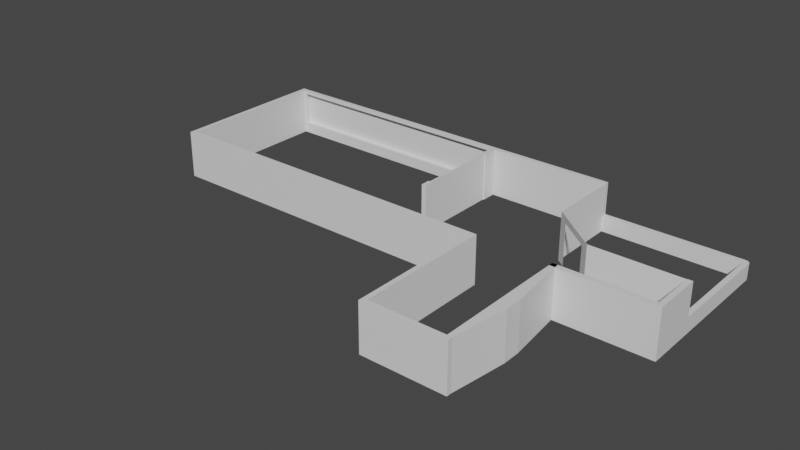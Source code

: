 # Source: HUBValencia.blend  (saved by Blender 3.3.6; exported with 4.5.12 LTS)
import bpy
from mathutils import Matrix  # noqa: F401  (used for matrix-valued properties, if any)

bpy.ops.wm.read_factory_settings(use_empty=True)
scene = bpy.context.scene
scene.name = 'Scene'

# ---- collections
col_collection = bpy.data.collections.new('Collection'); scene.collection.children.link(col_collection)

# ---- materials (node trees are filled in below, after node groups)
mat_material = bpy.data.materials.new('Material')
mat_material.alpha_threshold = 0.0
mat_material.use_transparent_shadow = False
mat_material.roughness = 0.5
mat_material.line_color = (0.0, 0.0, 0.0, 1.0)

# ---- material node trees
mat_material.use_nodes = True; mat_material.node_tree.nodes.clear()
_N = mat_material.node_tree.nodes; _L = mat_material.node_tree.links
n0 = _N.new('ShaderNodeOutputMaterial'); n0.name = 'Material Output'; n0.location = (300, 300)
n1 = _N.new('ShaderNodeBsdfPrincipled'); n1.name = 'Principled BSDF'; n1.location = (10, 300)
n1.distribution = 'GGX'
n1.subsurface_method = 'RANDOM_WALK_SKIN'
n1.inputs[3].default_value = 1.45
n1.inputs[27].default_value = (0.0, 0.0, 0.0, 1.0)
n1.inputs[28].default_value = 1.0
_L.new(n1.outputs[0], n0.inputs[0])
n0.is_active_output = True

# ---- world
world_world = bpy.data.worlds.new('World'); scene.world = world_world
world_world.use_nodes = True; world_world.node_tree.nodes.clear()
_N = world_world.node_tree.nodes; _L = world_world.node_tree.links
n0 = _N.new('ShaderNodeOutputWorld'); n0.name = 'World Output'; n0.location = (300, 300)
n1 = _N.new('ShaderNodeBackground'); n1.name = 'Background'; n1.location = (10, 300)
n1.inputs[0].default_value = (0.05088, 0.05088, 0.05088, 1.0)
_L.new(n1.outputs[0], n0.inputs[0])
n0.is_active_output = True
world_world.color = (0.05088, 0.05088, 0.05088)
world_world.use_sun_shadow = False
world_world.sun_shadow_jitter_overblur = 0.0

# ---- meshes
me_cube = bpy.data.meshes.new('Cube')
me_cube.from_pydata([(-9.063, 1.999, 1.638), (-9.063, 1.999, -0.4062), (-9.063, 1.799, 1.638), (-8.86, 1.999, -0.4062), (-8.86, 1.999, 1.638), (-8.86, 1.799, 1.638), (-8.86, 1.799, -0.4062), (-9.063, 1.799, -0.4062), (-9.063, -4.95, -0.4142), (-9.063, -4.941, 1.63), (-8.86, -4.941, 1.63), (-8.86, -4.95, -0.4142), (-8.86, -4.741, 1.63), (-9.063, -4.741, 1.63), (-9.063, -4.741, -0.4142), (-8.86, -4.741, -0.4142), (3.142, -4.741, 1.63), (3.142, -4.941, 1.63), (3.142, -4.95, -0.4142), (3.142, -4.741, -0.4142), (2.925, -4.741, -0.4142), (2.925, -4.95, -0.4142), (2.925, -4.941, 1.63), (2.925, -4.741, 1.63), (3.142, -4.941, 1.63), (3.142, -4.95, -0.4142), (2.925, -4.941, 1.63), (2.925, -4.95, -0.4142), (3.142, -4.941, 1.63), (3.142, -4.95, -0.4142), (2.925, -4.941, 1.63), (2.925, -4.95, -0.4142), (7.256, 1.999, 1.638), (7.256, 1.999, -0.4062), (7.256, 1.799, 1.638), (7.256, 1.799, -0.4062), (2.044, 1.999, 1.638), (2.044, 1.999, -0.4062), (2.044, 1.799, 1.638), (2.044, 1.799, -0.4062), (1.844, 1.999, -0.4062), (1.844, 1.799, 1.638), (1.844, 1.999, 1.638), (1.844, 1.799, -0.4062), (1.844, -2.748, -0.4062), (2.044, -2.748, -0.4062), (2.044, -2.748, 1.638), (1.844, -2.748, 1.638), (7.107, 1.999, 1.638), (7.107, 1.799, -0.4062), (7.107, 1.999, -0.4062), (7.107, 1.799, 1.638), (9.089, -7.524, 1.51), (9.089, -8.039, 1.51), (9.089, -7.53, -0.2906), (9.089, -8.045, -0.2906), (13.28, -2.989, 1.635), (13.28, -2.992, -0.4094), (13.06, -2.989, 1.635), (13.06, -2.992, -0.4094), (13.06, -4.787, 1.632), (13.06, -4.794, -0.4125), (13.28, -4.787, 1.632), (13.28, -4.794, -0.4125), (13.06, -4.987, 1.632), (13.06, -4.994, -0.4125), (13.28, -4.987, 1.632), (13.28, -4.994, -0.4125), (9.09, -4.787, 1.632), (9.09, -4.794, -0.4125), (9.09, -4.987, 1.632), (9.09, -4.994, -0.4125), (13.28, -2.89, 1.635), (13.06, -2.89, 1.635), (13.06, -2.894, -0.4094), (13.28, -2.894, -0.4094), (13.06, -2.989, 1.635), (13.06, -2.992, -0.4094), (9.299, -4.794, -0.4125), (9.299, -4.787, 1.632), (9.299, -4.987, 1.632), (9.299, -4.994, -0.4125), (9.61, -8.16, 1.632), (9.61, -8.168, -0.4125), (9.61, -7.409, -0.4125), (9.61, -7.401, 1.632), (9.089, -10.55, 1.632), (9.089, -10.56, -0.4122), (9.289, -10.55, 1.632), (9.289, -10.56, -0.4123), (9.289, -10.76, -0.4123), (9.289, -10.75, 1.632), (9.089, -10.76, -0.4122), (9.089, -10.75, 1.632), (5.909, -4.741, 1.63), (5.909, -4.941, 1.63), (5.909, -4.95, -0.4142), (5.909, -4.741, -0.4142), (5.709, -4.741, -0.4142), (5.709, -4.95, -0.4142), (5.709, -4.941, 1.63), (5.709, -4.741, 1.63), (5.709, -10.76, -0.4101), (5.709, -10.55, 1.634), (5.709, -10.75, 1.634), (5.709, -10.56, -0.4101), (5.909, -10.75, 1.634), (5.909, -10.56, -0.4101), (5.909, -10.76, -0.4101), (5.909, -10.55, 1.634), (1.844, 1.152, -0.4062), (1.844, -2.333, -0.4062), (1.844, -2.333, 1.638), (1.844, 1.152, 1.638), (2.044, -2.333, 1.638), (2.044, 1.152, 1.638), (2.044, -2.333, -0.4062), (2.044, 1.152, -0.4062), (13.06, -2.892, 0.2679), (13.28, -2.892, 0.2679), (7.256, 1.999, 0.2679), (7.256, 1.799, 0.2679), (9.089, -7.401, 1.632), (9.089, -7.409, -0.4125), (9.289, -7.409, -0.4125), (9.289, -7.401, 1.632), (9.089, -7.401, 1.632), (9.089, -8.16, 1.632), (9.089, -7.409, -0.4125), (9.089, -8.168, -0.4125), (9.529, -7.524, 1.51), (9.529, -8.039, 1.51), (9.529, -7.53, -0.2906), (9.529, -8.045, -0.2906), (-8.86, 1.799, 0.6159), (1.844, 1.799, 0.6159)], [(122, 123), (125, 122), (123, 124), (124, 125)], [(4, 0, 2, 5), (7, 2, 0, 1), (50, 33, 35, 49), (50, 48, 32, 120, 33), (1, 0, 4, 3), (1, 3, 6, 7), (14, 15, 11, 8), (11, 10, 9, 8), (13, 14, 8, 9), (21, 20, 19, 18), (12, 13, 9, 10), (5, 2, 13, 12), (6, 134, 5, 12, 15), (2, 7, 14, 13), (7, 6, 15, 14), (99, 98, 97, 96), (23, 22, 17, 16), (20, 23, 16, 19), (18, 17, 24, 25), (10, 11, 21, 22), (15, 12, 23, 20), (12, 10, 22, 23), (11, 15, 20, 21), (27, 25, 29, 31), (22, 21, 27, 26), (17, 22, 26, 24), (21, 18, 25, 27), (25, 24, 28, 29), (26, 27, 31, 30), (24, 26, 30, 28), (28, 30, 31, 29), (104, 103, 105, 102), (88, 91, 90, 89), (120, 32, 34, 121), (48, 36, 38, 51), (49, 51, 38, 39), (40, 42, 36, 37), (40, 37, 39, 43), (36, 42, 41, 38), (112, 111, 44, 47), (45, 46, 47, 44), (114, 112, 47, 46), (116, 114, 46, 45), (111, 116, 45, 44), (35, 121, 34, 51, 49), (32, 48, 51, 34), (37, 36, 48, 50), (37, 50, 49, 39), (83, 82, 88, 89), (52, 54, 132, 130), (84, 83, 129, 128), (82, 85, 126, 127), (63, 61, 59, 57), (61, 60, 58, 59), (62, 63, 57, 56), (60, 62, 56, 58), (64, 66, 62, 60), (66, 67, 63, 62), (79, 78, 69, 68), (67, 65, 61, 63), (71, 70, 68, 69), (78, 81, 71, 69), (80, 79, 68, 70), (57, 59, 74, 75), (74, 59, 77), (56, 57, 75, 119, 72), (58, 56, 72, 73), (77, 76, 73, 118, 74), (58, 73, 76), (59, 58, 76, 77), (64, 60, 79, 80), (61, 65, 81, 78), (65, 64, 80, 81), (60, 61, 78, 79), (128, 126, 68, 69), (65, 67, 66, 64), (84, 85, 82, 83), (126, 85, 79, 68), (85, 84, 78, 79), (84, 128, 69, 78), (89, 88, 86, 87), (129, 83, 89, 87), (82, 127, 86, 88), (127, 129, 87, 86), (86, 93, 91, 88), (92, 87, 89, 90), (93, 92, 90, 91), (107, 109, 86, 87), (106, 108, 92, 93), (108, 107, 87, 92), (109, 106, 93, 86), (97, 94, 95, 96), (101, 100, 95, 94), (98, 101, 94, 97), (100, 99, 96, 95), (17, 18, 99, 100), (19, 16, 101, 98), (16, 17, 100, 101), (18, 19, 98, 99), (103, 104, 106, 109), (102, 105, 107, 108), (104, 102, 108, 106), (109, 107, 96, 95), (107, 105, 99, 96), (105, 103, 100, 99), (103, 109, 95, 100), (43, 39, 117, 110), (39, 38, 115, 117), (38, 41, 113, 115), (41, 135, 43, 110, 113), (117, 115, 113, 110), (116, 111, 112, 114), (73, 72, 119, 118), (33, 120, 121, 35), (52, 53, 127, 126), (55, 54, 128, 129), (53, 55, 129, 127), (54, 52, 126, 128), (133, 131, 130, 132), (54, 55, 133, 132), (55, 53, 131, 133), (53, 52, 130, 131)])
_uv = me_cube.uv_layers.new(name='UVMap')
_uv.uv.foreach_set('vector', [0.8542, 0.5, 0.875, 0.5, 0.875, 0.75, 0.8542, 0.75, 0.375, 0.0, 0.625, 0.0, 0.625, 0.25, 0.375, 0.25, 0.375, 0.5, 0.375, 0.5, 0.375, 0.75, 0.375, 0.75, 0.375, 0.5, 0.625, 0.5, 0.625, 0.5, 0.4687, 0.5, 0.375, 0.5, 0.375, 0.25, 0.625, 0.25, 0.625, 0.2708, 0.375, 0.2708, 0.125, 0.5, 0.1458, 0.5, 0.1458, 0.75, 0.125, 0.75, 0.125, 0.75, 0.1458, 0.75, 0.1458, 0.75, 0.125, 0.75, 0.375, 0.9792, 0.625, 0.9792, 0.625, 1.0, 0.375, 1.0, 0.625, 0.0, 0.375, 0.0, 0.375, 0.0, 0.625, 0.0, 0.1458, 0.75, 0.1458, 0.75, 0.1458, 0.75, 0.1458, 0.75, 0.8542, 0.75, 0.875, 0.75, 0.875, 0.75, 0.8542, 0.75, 0.8542, 0.75, 0.875, 0.75, 0.875, 0.75, 0.8542, 0.75, 0.375, 0.9792, 0.5, 0.9792, 0.625, 0.9792, 0.625, 0.9792, 0.375, 0.9792, 0.625, 0.0, 0.375, 0.0, 0.375, 0.0, 0.625, 0.0, 0.125, 0.75, 0.1458, 0.75, 0.1458, 0.75, 0.125, 0.75, 0.1458, 0.75, 0.1458, 0.75, 0.1458, 0.75, 0.1458, 0.75, 0.8542, 0.75, 0.8542, 0.75, 0.8542, 0.75, 0.8542, 0.75, 0.375, 0.9792, 0.625, 0.9792, 0.625, 0.9792, 0.375, 0.9792, 0.375, 0.9792, 0.625, 0.9792, 0.625, 0.9792, 0.375, 0.9792, 0.625, 0.9792, 0.375, 0.9792, 0.375, 0.9792, 0.625, 0.9792, 0.375, 0.9792, 0.625, 0.9792, 0.625, 0.9792, 0.375, 0.9792, 0.8542, 0.75, 0.8542, 0.75, 0.8542, 0.75, 0.8542, 0.75, 0.1458, 0.75, 0.1458, 0.75, 0.1458, 0.75, 0.1458, 0.75, 0.1458, 0.75, 0.1458, 0.75, 0.1458, 0.75, 0.1458, 0.75, 0.625, 0.9792, 0.375, 0.9792, 0.375, 0.9792, 0.625, 0.9792, 0.8542, 0.75, 0.8542, 0.75, 0.8542, 0.75, 0.8542, 0.75, 0.1458, 0.75, 0.1458, 0.75, 0.1458, 0.75, 0.1458, 0.75, 0.375, 0.9792, 0.625, 0.9792, 0.625, 0.9792, 0.375, 0.9792, 0.625, 0.9792, 0.375, 0.9792, 0.375, 0.9792, 0.625, 0.9792, 0.8542, 0.75, 0.8542, 0.75, 0.8542, 0.75, 0.8542, 0.75, 0.8542, 0.75, 0.8542, 0.75, 0.375, 0.9792, 0.1458, 0.75, 0.625, 0.9792, 0.625, 0.9792, 0.1458, 0.75, 0.375, 0.9792, 0.0, 0.0, 0.0, 0.0, 0.0, 0.0, 0.0, 0.0, 0.4687, 0.5, 0.625, 0.5, 0.625, 0.75, 0.4687, 0.75, 0.625, 0.5, 0.7165, 0.5, 0.7165, 0.75, 0.625, 0.75, 0.375, 0.75, 0.625, 0.75, 0.625, 0.8415, 0.375, 0.8415, 0.375, 0.4085, 0.625, 0.4085, 0.625, 0.4085, 0.375, 0.4085, 0.2835, 0.5, 0.2835, 0.5, 0.2835, 0.75, 0.2835, 0.75, 0.7165, 0.5, 0.7165, 0.5, 0.7165, 0.75, 0.7165, 0.75, 0.625, 0.8415, 0.375, 0.8415, 0.375, 0.8415, 0.625, 0.8415, 0.375, 0.8415, 0.625, 0.8415, 0.625, 0.8415, 0.375, 0.8415, 0.7165, 0.75, 0.7165, 0.75, 0.7165, 0.75, 0.7165, 0.75, 0.375, 0.8415, 0.625, 0.8415, 0.625, 0.8415, 0.375, 0.8415, 0.2835, 0.75, 0.2835, 0.75, 0.2835, 0.75, 0.2835, 0.75, 0.375, 0.75, 0.4687, 0.75, 0.625, 0.75, 0.625, 0.75, 0.375, 0.75, 0.625, 0.5, 0.625, 0.5, 0.625, 0.75, 0.625, 0.75, 0.375, 0.4085, 0.625, 0.4085, 0.625, 0.5, 0.375, 0.5, 0.2835, 0.5, 0.375, 0.5, 0.375, 0.75, 0.2835, 0.75, 0.375, 0.9792, 0.625, 0.9792, 0.625, 0.9792, 0.375, 0.9792, 0.6101, 0.9792, 0.3899, 0.9792, 0.3899, 0.9792, 0.6101, 0.9792, 0.1458, 0.75, 0.1458, 0.75, 0.1458, 0.75, 0.1458, 0.75, 0.8542, 0.75, 0.8542, 0.75, 0.8542, 0.75, 0.8542, 0.75, 0.1458, 0.75, 0.1458, 0.75, 0.1458, 0.75, 0.1458, 0.75, 0.375, 0.9792, 0.625, 0.9792, 0.625, 0.9792, 0.375, 0.9792, 0.625, 0.9792, 0.375, 0.9792, 0.375, 0.9792, 0.625, 0.9792, 0.8542, 0.75, 0.8542, 0.75, 0.8542, 0.75, 0.8542, 0.75, 0.8542, 0.75, 0.8542, 0.75, 0.8542, 0.75, 0.8542, 0.75, 0.625, 0.9792, 0.375, 0.9792, 0.375, 0.9792, 0.625, 0.9792, 0.625, 0.9792, 0.375, 0.9792, 0.375, 0.9792, 0.625, 0.9792, 0.1458, 0.75, 0.1458, 0.75, 0.1458, 0.75, 0.1458, 0.75, 0.375, 0.9792, 0.625, 0.9792, 0.625, 0.9792, 0.375, 0.9792, 0.1458, 0.75, 0.1458, 0.75, 0.1458, 0.75, 0.1458, 0.75, 0.8542, 0.75, 0.8542, 0.75, 0.8542, 0.75, 0.8542, 0.75, 0.1458, 0.75, 0.1458, 0.75, 0.1458, 0.75, 0.1458, 0.75, 0.1458, 0.75, 0.1458, 0.75, 0.1458, 0.75, 0.625, 0.9792, 0.375, 0.9792, 0.375, 0.9792, 0.4578, 0.9792, 0.625, 0.9792, 0.8542, 0.75, 0.8542, 0.75, 0.8542, 0.75, 0.8542, 0.75, 0.375, 0.9792, 0.625, 0.9792, 0.625, 0.9792, 0.4578, 0.9792, 0.375, 0.9792, 0.8542, 0.75, 0.8542, 0.75, 0.8542, 0.75, 0.375, 0.9792, 0.625, 0.9792, 0.625, 0.9792, 0.375, 0.9792, 0.8542, 0.75, 0.8542, 0.75, 0.8542, 0.75, 0.8542, 0.75, 0.1458, 0.75, 0.1458, 0.75, 0.1458, 0.75, 0.1458, 0.75, 0.375, 0.9792, 0.625, 0.9792, 0.625, 0.9792, 0.375, 0.9792, 0.625, 0.9792, 0.375, 0.9792, 0.375, 0.9792, 0.625, 0.9792, 0.375, 0.9792, 0.625, 0.9792, 0.625, 0.9792, 0.375, 0.9792, 0.375, 0.9792, 0.375, 0.9792, 0.8542, 0.75, 0.625, 0.9792, 0.375, 0.9792, 0.625, 0.9792, 0.625, 0.9792, 0.375, 0.9792, 0.8542, 0.75, 0.8542, 0.75, 0.8542, 0.75, 0.8542, 0.75, 0.625, 0.9792, 0.375, 0.9792, 0.375, 0.9792, 0.625, 0.9792, 0.1458, 0.75, 0.1458, 0.75, 0.1458, 0.75, 0.1458, 0.75, 0.375, 0.9792, 0.625, 0.9792, 0.625, 0.9792, 0.375, 0.9792, 0.1458, 0.75, 0.1458, 0.75, 0.1458, 0.75, 0.1458, 0.75, 0.8542, 0.75, 0.8542, 0.75, 0.8542, 0.75, 0.8542, 0.75, 0.625, 0.9792, 0.375, 0.9792, 0.375, 0.9792, 0.625, 0.9792, 0.8542, 0.75, 0.8542, 0.75, 0.8542, 0.75, 0.8542, 0.75, 0.1458, 0.75, 0.1458, 0.75, 0.1458, 0.75, 0.1458, 0.75, 0.625, 0.9792, 0.375, 0.9792, 0.375, 0.9792, 0.625, 0.9792, 0.375, 0.9792, 0.625, 0.9792, 0.625, 0.9792, 0.375, 0.9792, 0.625, 0.9792, 0.375, 0.9792, 0.375, 0.9792, 0.625, 0.9792, 0.1458, 0.75, 0.1458, 0.75, 0.1458, 0.75, 0.1458, 0.75, 0.8542, 0.75, 0.8542, 0.75, 0.8542, 0.75, 0.8542, 0.75, 0.375, 0.9792, 0.625, 0.9792, 0.625, 0.9792, 0.375, 0.9792, 0.8542, 0.75, 0.8542, 0.75, 0.8542, 0.75, 0.8542, 0.75, 0.375, 0.9792, 0.625, 0.9792, 0.625, 0.9792, 0.375, 0.9792, 0.625, 0.9792, 0.375, 0.9792, 0.375, 0.9792, 0.625, 0.9792, 0.625, 0.9792, 0.375, 0.9792, 0.375, 0.9792, 0.625, 0.9792, 0.375, 0.9792, 0.625, 0.9792, 0.625, 0.9792, 0.375, 0.9792, 0.8542, 0.75, 0.8542, 0.75, 0.8542, 0.75, 0.8542, 0.75, 0.1458, 0.75, 0.1458, 0.75, 0.1458, 0.75, 0.1458, 0.75, 0.8542, 0.75, 0.8542, 0.75, 0.8542, 0.75, 0.8542, 0.75, 0.1458, 0.75, 0.1458, 0.75, 0.1458, 0.75, 0.1458, 0.75, 0.625, 0.9792, 0.375, 0.9792, 0.375, 0.9792, 0.625, 0.9792, 0.625, 0.9792, 0.375, 0.9792, 0.375, 0.9792, 0.625, 0.9792, 0.1458, 0.75, 0.1458, 0.75, 0.1458, 0.75, 0.1458, 0.75, 0.375, 0.9792, 0.625, 0.9792, 0.625, 0.9792, 0.375, 0.9792, 0.8542, 0.75, 0.8542, 0.75, 0.8542, 0.75, 0.8542, 0.75, 0.2835, 0.75, 0.2835, 0.75, 0.2835, 0.75, 0.2835, 0.75, 0.375, 0.8415, 0.625, 0.8415, 0.625, 0.8415, 0.375, 0.8415, 0.7165, 0.75, 0.7165, 0.75, 0.7165, 0.75, 0.7165, 0.75, 0.625, 0.8415, 0.5, 0.8415, 0.375, 0.8415, 0.375, 0.8415, 0.625, 0.8415, 0.375, 0.8415, 0.625, 0.8415, 0.7165, 0.75, 0.375, 0.8415, 0.375, 0.8415, 0.375, 0.8415, 0.7165, 0.75, 0.625, 0.8415, 0.8542, 0.75, 0.8542, 0.75, 0.5338, 0.9033, 0.3805, 0.75, 0.375, 0.5, 0.4687, 0.5, 0.4687, 0.75, 0.375, 0.75, 0.6101, 0.9792, 0.6101, 0.9792, 0.625, 0.9792, 0.625, 0.9792, 0.3899, 0.9792, 0.3899, 0.9792, 0.375, 0.9792, 0.375, 0.9792, 0.6101, 0.9792, 0.3899, 0.9792, 0.375, 0.9792, 0.625, 0.9792, 0.3899, 0.9792, 0.6101, 0.9792, 0.625, 0.9792, 0.375, 0.9792, 0.3899, 0.9792, 0.6101, 0.9792, 0.6101, 0.9792, 0.3899, 0.9792, 0.3899, 0.9792, 0.3899, 0.9792, 0.3899, 0.9792, 0.3899, 0.9792, 0.3899, 0.9792, 0.6101, 0.9792, 0.6101, 0.9792, 0.3899, 0.9792, 0.6101, 0.9792, 0.6101, 0.9792, 0.6101, 0.9792, 0.6101, 0.9792])
me_cube.materials.append(mat_material)
me_cube.use_mirror_y = True
me_cube.use_mirror_vertex_groups = False
me_cube.update()
me_cube_001 = bpy.data.meshes.new('Cube.001')
me_cube_001.from_pydata([(-0.01209, -1.641, -1.025), (-0.01209, -1.641, 1.025), (-0.01209, 1.433, -1.025), (-0.01209, 1.433, 1.025), (0.007287, -1.643, -1.025), (0.01209, -1.641, 1.025), (0.01209, 1.433, -1.025), (0.01209, 1.433, 1.025), (2.054, -3.285, -1.033), (2.054, -3.285, 1.017), (2.054, -3.268, 1.017), (2.054, -3.268, -1.033), (-0.01209, -1.641, 0.7434), (2.054, -3.285, 0.7434), (0.3475, -1.926, 1.022), (1.692, -2.995, 1.02), (0.3528, -1.915, -1.028), (1.692, -2.995, -1.03), (0.3496, -1.923, 0.7434), (1.692, -2.995, 0.7434), (1.696, -2.983, 1.02), (0.3523, -1.912, 1.023), (1.696, -2.983, -1.03), (0.3523, -1.912, -1.027), (0.01209, -1.641, 0.7434), (2.054, -3.268, 0.7434), (0.3523, -1.912, 0.7434), (1.696, -2.983, 0.7434), (5.874, -3.286, 0.7434), (5.874, -3.286, 1.017), (5.874, -3.269, 0.7434), (5.874, -3.269, -1.033), (5.874, -3.286, -1.033), (5.874, -3.269, 1.017)], [], [(0, 12, 1, 3, 2), (2, 3, 7, 6), (6, 7, 5, 24, 4), (5, 1, 14, 15, 9, 10, 20, 21), (2, 6, 4, 0), (7, 3, 1, 5), (11, 25, 30, 31), (27, 20, 10, 25), (19, 17, 8, 13), (4, 23, 16, 0), (15, 19, 13, 9), (1, 12, 18, 14), (14, 18, 19, 15), (12, 0, 16, 18), (24, 5, 21, 26), (26, 21, 20, 27), (4, 24, 26, 23), (22, 27, 25, 11), (31, 30, 33, 29, 28, 32), (25, 10, 33, 30), (8, 11, 31, 32), (9, 13, 28, 29), (13, 8, 32, 28), (10, 9, 29, 33), (11, 8, 17, 22), (17, 19, 27, 22), (26, 18, 16, 23), (26, 27, 19, 18)])
_uv = me_cube_001.uv_layers.new(name='UVMap')
_uv.uv.foreach_set('vector', [0.375, 0.0, 0.591, 0.0, 0.625, 0.0, 0.625, 0.25, 0.375, 0.25, 0.375, 0.25, 0.625, 0.25, 0.625, 0.5, 0.375, 0.5, 0.375, 0.5, 0.625, 0.5, 0.625, 0.75, 0.5873, 0.75, 0.375, 0.75, 0.625, 0.75, 0.875, 0.75, 0.875, 0.75, 0.875, 0.75, 0.875, 0.75, 0.625, 0.75, 0.625, 0.75, 0.625, 0.75, 0.125, 0.5, 0.375, 0.5, 0.375, 0.75, 0.125, 0.75, 0.625, 0.5, 0.875, 0.5, 0.875, 0.75, 0.625, 0.75, 0.375, 0.75, 0.5873, 0.75, 0.5873, 0.75, 0.375, 0.75, 0.5873, 0.75, 0.625, 0.75, 0.625, 0.75, 0.5873, 0.75, 0.591, 0.0, 0.375, 0.0, 0.375, 0.0, 0.591, 0.0, 0.375, 0.75, 0.375, 0.75, 0.375, 0.0, 0.375, 0.0, 0.625, 0.0, 0.591, 0.0, 0.591, 0.0, 0.625, 0.0, 0.625, 0.0, 0.591, 0.0, 0.591, 0.0, 0.625, 0.0, 0.625, 0.0, 0.591, 0.0, 0.591, 0.0, 0.625, 0.0, 0.591, 0.0, 0.375, 0.0, 0.375, 0.0, 0.591, 0.0, 0.5873, 0.75, 0.625, 0.75, 0.625, 0.75, 0.5873, 0.75, 0.5873, 0.75, 0.625, 0.75, 0.625, 0.75, 0.5873, 0.75, 0.375, 0.75, 0.5873, 0.75, 0.5873, 0.75, 0.375, 0.75, 0.375, 0.75, 0.5873, 0.75, 0.5873, 0.75, 0.375, 0.75, 0.375, 0.75, 0.5873, 0.75, 0.625, 0.75, 0.625, 1.0, 0.591, 1.0, 0.375, 1.0, 0.5873, 0.75, 0.625, 0.75, 0.625, 0.75, 0.5873, 0.75, 0.125, 0.75, 0.375, 0.75, 0.375, 0.75, 0.125, 0.75, 0.625, 0.0, 0.591, 0.0, 0.591, 0.0, 0.625, 0.0, 0.591, 0.0, 0.375, 0.0, 0.375, 0.0, 0.591, 0.0, 0.625, 0.75, 0.875, 0.75, 0.875, 0.75, 0.625, 0.75, 0.375, 0.75, 0.375, 0.0, 0.375, 0.0, 0.375, 0.75, 0.375, 0.0, 0.591, 0.0, 0.5873, 0.75, 0.375, 0.75, 0.5873, 0.75, 0.591, 0.0, 0.375, 0.0, 0.375, 0.75, 0.5873, 0.75, 0.5873, 0.75, 0.591, 0.0, 0.591, 0.0])
me_cube_001.update()
me_cube_002 = bpy.data.meshes.new('Cube.002')
me_cube_002.from_pydata([(-0.08634, 1.152, -0.4062), (-0.08634, -2.333, -0.4062), (-0.08634, -2.333, 1.638), (-0.08634, 1.152, 1.638), (-0.009735, -2.333, 1.638), (-0.009735, 1.152, 1.638), (-0.009735, -2.333, -0.4062), (-0.009735, 1.152, -0.4062)], [], [(0, 7, 6, 1), (7, 5, 4, 6), (5, 3, 2, 4), (3, 0, 1, 2)])
_uv = me_cube_002.uv_layers.new(name='UVMap')
_uv.uv.foreach_set('vector', [0.2835, 0.75, 0.2835, 0.75, 0.2835, 0.75, 0.2835, 0.75, 0.375, 0.8415, 0.625, 0.8415, 0.625, 0.8415, 0.375, 0.8415, 0.7165, 0.75, 0.7165, 0.75, 0.7165, 0.75, 0.7165, 0.75, 0.625, 0.8415, 0.375, 0.8415, 0.375, 0.8415, 0.625, 0.8415])
me_cube_002.materials.append(mat_material)
me_cube_002.use_mirror_y = True
me_cube_002.use_mirror_vertex_groups = False
me_cube_002.update()
me_cube_003 = bpy.data.meshes.new('Cube.003')
me_cube_003.from_pydata([(7.256, 1.999, -0.4062), (7.256, 1.799, -0.4062), (13.06, -2.894, -0.4094), (13.28, -2.894, -0.4094), (13.06, -2.892, 0.2679), (13.28, -2.892, 0.2679), (7.256, 1.999, 0.2679), (7.256, 1.799, 0.2679), (13.06, 1.999, 0.2679), (13.06, 1.999, -0.4094), (13.28, 1.799, -0.4094), (13.28, 1.799, 0.2679), (13.06, 1.799, 0.2679), (13.06, 1.799, -0.4094), (13.06, 1.999, -0.4094), (13.28, 1.799, -0.4094), (13.15, 1.984, -0.4094), (13.22, 1.941, -0.4094), (13.27, 1.876, -0.4094), (13.28, 1.799, 0.2679), (13.06, 1.999, 0.2679), (13.27, 1.876, 0.2679), (13.22, 1.941, 0.2679), (13.15, 1.984, 0.2679)], [], [(12, 11, 19, 21, 22, 23, 20, 8), (11, 10, 15, 19), (9, 13, 12, 8), (8, 20, 14, 9), (3, 2, 13, 10), (4, 5, 11, 12), (2, 4, 12, 13), (5, 3, 10, 11), (1, 0, 9, 13), (12, 7, 1, 13), (8, 6, 0, 9), (8, 6, 7, 12), (14, 20, 23, 16), (16, 23, 22, 17), (17, 22, 21, 18), (18, 21, 19, 15), (10, 13, 9, 14, 16, 17, 18, 15)])
_uv = me_cube_003.uv_layers.new(name='UVMap')
_uv.uv.foreach_set('vector', [0.3805, 0.75, 0.5338, 0.9033, 0.5338, 0.9033, 0.5221, 0.8916, 0.4889, 0.8584, 0.4392, 0.8086, 0.3805, 0.75, 0.3805, 0.75, 0.4578, 0.9792, 0.375, 0.9792, 0.375, 0.9792, 0.4578, 0.9792, 0.1458, 0.75, 0.1458, 0.75, 0.4578, 0.9792, 0.3805, 0.75, 0.3805, 0.75, 0.3805, 0.75, 0.1458, 0.75, 0.1458, 0.75, 0.1458, 0.75, 0.1458, 0.75, 0.1458, 0.75, 0.1458, 0.75, 0.3805, 0.75, 0.5338, 0.9033, 0.5338, 0.9033, 0.3805, 0.75, 0.375, 0.9792, 0.4578, 0.9792, 0.4578, 0.9792, 0.375, 0.9792, 0.4578, 0.9792, 0.375, 0.9792, 0.375, 0.9792, 0.4578, 0.9792, 0.375, 0.75, 0.375, 0.5, 0.1458, 0.75, 0.1458, 0.75, 0.0, 0.0, 0.0, 0.0, 0.0, 0.0, 0.0, 0.0, 0.0, 0.0, 0.0, 0.0, 0.0, 0.0, 0.0, 0.0, 0.0, 0.0, 0.0, 0.0, 0.0, 0.0, 0.0, 0.0, 0.1458, 0.75, 0.3805, 0.75, 0.4392, 0.8086, 0.2335, 0.8377, 0.2335, 0.8377, 0.4392, 0.8086, 0.5338, 0.9033, 0.375, 0.9792, 0.375, 0.9792, 0.4578, 0.9792, 0.4578, 0.9792, 0.375, 0.9792, 0.375, 0.9792, 0.4578, 0.9792, 0.4578, 0.9792, 0.375, 0.9792, 0.1458, 0.75, 0.1458, 0.75, 0.1458, 0.75, 0.1458, 0.75, 0.1458, 0.75, 0.1458, 0.75, 0.1458, 0.75, 0.1458, 0.75])
me_cube_003.materials.append(mat_material)
me_cube_003.use_mirror_y = True
me_cube_003.use_mirror_vertex_groups = False
me_cube_003.update()
me_cube_004 = bpy.data.meshes.new('Cube.004')
me_cube_004.from_pydata([(-8.86, 1.999, -0.4062), (-8.86, 1.999, 1.638), (-8.86, 1.799, 1.638), (-8.86, 1.799, -0.4062), (1.844, 1.999, -0.4062), (1.844, 1.799, 1.638), (1.844, 1.999, 1.638), (1.844, 1.799, -0.4062), (-8.86, 1.799, -0.06021), (1.844, 1.799, -0.06021), (1.714, 1.799, 1.508), (-8.73, 1.799, 1.508), (-8.73, 1.799, 0.06975), (1.714, 1.799, 0.06975), (-8.73, 2.001, 1.508), (-8.73, 2.001, 0.06975), (1.714, 2.001, 1.508), (1.714, 2.001, 0.06975)], [], [(12, 13, 17, 15), (6, 1, 2, 5), (0, 4, 7, 3), (7, 9, 8, 3), (11, 10, 5, 2), (12, 11, 2, 8), (10, 13, 9, 5), (13, 12, 8, 9), (11, 12, 15, 14), (10, 11, 14, 16), (13, 10, 16, 17)])
_uv = me_cube_004.uv_layers.new(name='UVMap')
_uv.uv.foreach_set('vector', [0.4784, 0.9775, 0.4784, 0.8432, 0.4784, 0.8432, 0.4784, 0.9775, 0.7165, 0.5, 0.8542, 0.5, 0.8542, 0.75, 0.7165, 0.75, 0.1458, 0.5, 0.2835, 0.5, 0.2835, 0.75, 0.1458, 0.75, 0.375, 0.8415, 0.4625, 0.8415, 0.4625, 0.9792, 0.375, 0.9792, 0.6091, 0.9775, 0.6091, 0.8432, 0.625, 0.8415, 0.625, 0.9792, 0.4784, 0.9775, 0.6091, 0.9775, 0.625, 0.9792, 0.4625, 0.9792, 0.6091, 0.8432, 0.4784, 0.8432, 0.4625, 0.8415, 0.625, 0.8415, 0.4784, 0.8432, 0.4784, 0.9775, 0.4625, 0.9792, 0.4625, 0.8415, 0.6091, 0.9775, 0.4784, 0.9775, 0.4784, 0.9775, 0.6091, 0.9775, 0.6091, 0.8432, 0.6091, 0.9775, 0.6091, 0.9775, 0.6091, 0.8432, 0.4784, 0.8432, 0.6091, 0.8432, 0.6091, 0.8432, 0.4784, 0.8432])
me_cube_004.materials.append(mat_material)
me_cube_004.use_mirror_y = True
me_cube_004.use_mirror_vertex_groups = False
me_cube_004.update()
me_cube_006 = bpy.data.meshes.new('Cube.006')
me_cube_006.from_pydata([(-8.73, 2.001, 1.508), (-8.73, 2.001, 0.06975), (1.714, 2.001, 1.508), (1.714, 2.001, 0.06975)], [], [(1, 3, 2, 0)])
_uv = me_cube_006.uv_layers.new(name='UVMap')
_uv.uv.foreach_set('vector', [0.4784, 0.9775, 0.4784, 0.8432, 0.6091, 0.8432, 0.6091, 0.9775])
me_cube_006.materials.append(mat_material)
me_cube_006.use_mirror_y = True
me_cube_006.use_mirror_vertex_groups = False
me_cube_006.update()

# ---- objects
ob_pared = bpy.data.objects.new('Pared', me_cube)
ob_cristaljardin = bpy.data.objects.new('CristalJardin', me_cube_001)
ob_cristalhub = bpy.data.objects.new('CristalHub', me_cube_002)
ob_bordillo = bpy.data.objects.new('Bordillo', me_cube_003)
ob_paredcristal = bpy.data.objects.new('ParedCristal', me_cube_004)
ob_cristaldelapared = bpy.data.objects.new('CristalDeLaPared', me_cube_006)

# ---- transforms, parenting, visibility, modifiers, constraints
ob_pared.location = (0.7018, 0.0, 4.443)
ob_pared.scale = (1.0, 1.0, 1.0)
ob_pared.lock_rotations_4d = False
ob_pared.empty_display_type = 'ARROWS'
ob_pared.lineart.crease_threshold = 0.0
ob_pared.use_mesh_mirror_y = True
ob_cristaljardin.location = (7.942, 0.3697, 5.053)
ob_cristalhub.location = (2.703, 0.0, 4.443)
ob_cristalhub.lock_rotations_4d = False
ob_cristalhub.empty_display_type = 'ARROWS'
ob_cristalhub.lineart.crease_threshold = 0.0
ob_cristalhub.use_mesh_mirror_y = True
ob_bordillo.location = (0.7018, 0.0, 4.443)
ob_bordillo.scale = (1.0, 1.0, 1.0)
ob_bordillo.lock_rotations_4d = False
ob_bordillo.empty_display_type = 'ARROWS'
ob_bordillo.lineart.crease_threshold = 0.0
ob_bordillo.use_mesh_mirror_y = True
ob_paredcristal.location = (0.7018, 0.0, 4.443)
ob_paredcristal.scale = (1.0, 1.0, 1.0)
ob_paredcristal.lock_rotations_4d = False
ob_paredcristal.empty_display_type = 'ARROWS'
ob_paredcristal.lineart.crease_threshold = 0.0
ob_paredcristal.use_mesh_mirror_y = True
ob_cristaldelapared.parent = ob_paredcristal
ob_cristaldelapared.matrix_parent_inverse = Matrix(((1.0, -0.0, 0.0, -0.7018), (-0.0, 1.0, -0.0, 0.0), (0.0, -0.0, 1.0, -4.443), (-0.0, 0.0, -0.0, 1.0)))
ob_cristaldelapared.location = (0.7018, 0.0, 4.443)
ob_cristaldelapared.scale = (1.0, 1.0, 1.0)
ob_cristaldelapared.lock_rotations_4d = False
ob_cristaldelapared.empty_display_type = 'ARROWS'
ob_cristaldelapared.lineart.crease_threshold = 0.0
ob_cristaldelapared.use_mesh_mirror_y = True

# ---- collection membership
col_collection.objects.link(ob_pared)
col_collection.objects.link(ob_cristaljardin)
col_collection.objects.link(ob_cristalhub)
col_collection.objects.link(ob_bordillo)
col_collection.objects.link(ob_paredcristal)
col_collection.objects.link(ob_cristaldelapared)

# ---- scene / render settings (as saved in the file)
scene.frame_start = 1; scene.frame_end = 250; scene.frame_set(1)
scene.render.engine = 'BLENDER_EEVEE_NEXT'
scene.cycles.sampling_pattern = 'TABULATED_SOBOL'
scene.cycles.use_light_tree = False
scene.view_settings.view_transform = 'Filmic'
bpy.context.view_layer.update()

# ---- added for rendering (the .blend has no active camera and no usable light): camera, sun
cam_auto = bpy.data.cameras.new('AutoCamera')
cam_auto.lens = 50.0
cam_auto.sensor_width = 36.0
cam_auto.clip_end = 1000.0
ob_auto_camera = bpy.data.objects.new('AutoCamera', cam_auto)
scene.collection.objects.link(ob_auto_camera)
ob_auto_camera.location = (26.699, -33.0431, 24.1602)
ob_auto_camera.rotation_euler = (1.09748, -7.21219e-08, 0.694738)
scene.camera = ob_auto_camera
light_auto_sun = bpy.data.lights.new('AutoSun', 'SUN')
light_auto_sun.energy = 3.0
light_auto_sun.angle = 0.0523599
ob_auto_sun = bpy.data.objects.new('AutoSun', light_auto_sun)
scene.collection.objects.link(ob_auto_sun)
ob_auto_sun.rotation_euler = (0.872665, 0.174533, 0.523599)
bpy.context.view_layer.update()
